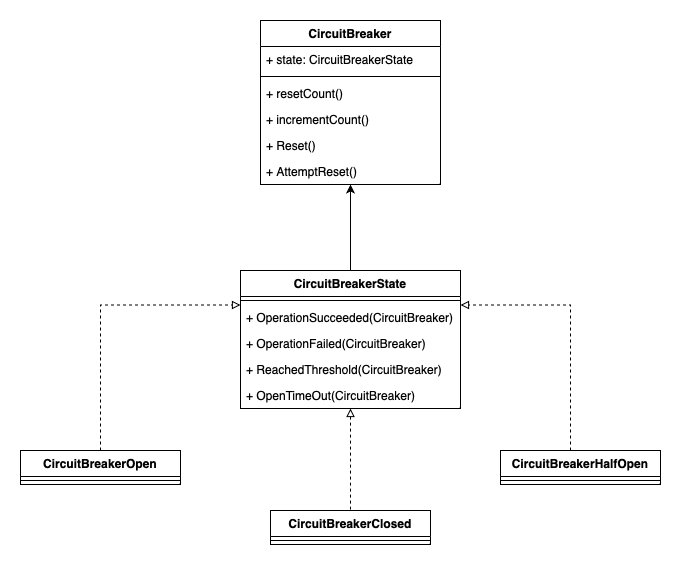

The diagram above was exported from draw.io. Its source (the exported page's mxGraphModel, read from the mxfile embedded in the PNG):
<mxGraphModel dx="1433" dy="669" grid="1" gridSize="10" guides="1" tooltips="1" connect="1" arrows="1" fold="1" page="1" pageScale="1" pageWidth="850" pageHeight="1100" math="0" shadow="0">
  <root>
    <mxCell id="0" />
    <mxCell id="1" parent="0" />
    <mxCell id="9vebsKP7B9aHXeYZtC3b-22" style="edgeStyle=orthogonalEdgeStyle;rounded=0;orthogonalLoop=1;jettySize=auto;html=1;startArrow=classic;startFill=1;endArrow=none;endFill=0;" edge="1" parent="1" source="9vebsKP7B9aHXeYZtC3b-1" target="9vebsKP7B9aHXeYZtC3b-5">
      <mxGeometry relative="1" as="geometry" />
    </mxCell>
    <mxCell id="9vebsKP7B9aHXeYZtC3b-1" value="CircuitBreaker" style="swimlane;fontStyle=1;align=center;verticalAlign=top;childLayout=stackLayout;horizontal=1;startSize=26;horizontalStack=0;resizeParent=1;resizeParentMax=0;resizeLast=0;collapsible=1;marginBottom=0;whiteSpace=wrap;html=1;" vertex="1" parent="1">
      <mxGeometry x="420" y="140" width="180" height="164" as="geometry" />
    </mxCell>
    <mxCell id="9vebsKP7B9aHXeYZtC3b-2" value="+ state: CircuitBreakerState" style="text;strokeColor=none;fillColor=none;align=left;verticalAlign=top;spacingLeft=4;spacingRight=4;overflow=hidden;rotatable=0;points=[[0,0.5],[1,0.5]];portConstraint=eastwest;whiteSpace=wrap;html=1;" vertex="1" parent="9vebsKP7B9aHXeYZtC3b-1">
      <mxGeometry y="26" width="180" height="26" as="geometry" />
    </mxCell>
    <mxCell id="9vebsKP7B9aHXeYZtC3b-3" value="" style="line;strokeWidth=1;fillColor=none;align=left;verticalAlign=middle;spacingTop=-1;spacingLeft=3;spacingRight=3;rotatable=0;labelPosition=right;points=[];portConstraint=eastwest;strokeColor=inherit;" vertex="1" parent="9vebsKP7B9aHXeYZtC3b-1">
      <mxGeometry y="52" width="180" height="8" as="geometry" />
    </mxCell>
    <mxCell id="9vebsKP7B9aHXeYZtC3b-4" value="+ resetCount()" style="text;strokeColor=none;fillColor=none;align=left;verticalAlign=top;spacingLeft=4;spacingRight=4;overflow=hidden;rotatable=0;points=[[0,0.5],[1,0.5]];portConstraint=eastwest;whiteSpace=wrap;html=1;" vertex="1" parent="9vebsKP7B9aHXeYZtC3b-1">
      <mxGeometry y="60" width="180" height="26" as="geometry" />
    </mxCell>
    <mxCell id="9vebsKP7B9aHXeYZtC3b-21" value="+ incrementCount()" style="text;strokeColor=none;fillColor=none;align=left;verticalAlign=top;spacingLeft=4;spacingRight=4;overflow=hidden;rotatable=0;points=[[0,0.5],[1,0.5]];portConstraint=eastwest;whiteSpace=wrap;html=1;" vertex="1" parent="9vebsKP7B9aHXeYZtC3b-1">
      <mxGeometry y="86" width="180" height="26" as="geometry" />
    </mxCell>
    <mxCell id="eVTLm17zNTmFqQiTvZpV-1" value="+ Reset()" style="text;strokeColor=none;fillColor=none;align=left;verticalAlign=top;spacingLeft=4;spacingRight=4;overflow=hidden;rotatable=0;points=[[0,0.5],[1,0.5]];portConstraint=eastwest;whiteSpace=wrap;html=1;" vertex="1" parent="9vebsKP7B9aHXeYZtC3b-1">
      <mxGeometry y="112" width="180" height="26" as="geometry" />
    </mxCell>
    <mxCell id="eVTLm17zNTmFqQiTvZpV-2" value="+ AttemptReset()" style="text;strokeColor=none;fillColor=none;align=left;verticalAlign=top;spacingLeft=4;spacingRight=4;overflow=hidden;rotatable=0;points=[[0,0.5],[1,0.5]];portConstraint=eastwest;whiteSpace=wrap;html=1;" vertex="1" parent="9vebsKP7B9aHXeYZtC3b-1">
      <mxGeometry y="138" width="180" height="26" as="geometry" />
    </mxCell>
    <mxCell id="eVTLm17zNTmFqQiTvZpV-5" style="edgeStyle=orthogonalEdgeStyle;rounded=0;orthogonalLoop=1;jettySize=auto;html=1;startArrow=block;startFill=0;dashed=1;endArrow=none;endFill=0;" edge="1" parent="1" source="9vebsKP7B9aHXeYZtC3b-5" target="9vebsKP7B9aHXeYZtC3b-13">
      <mxGeometry relative="1" as="geometry" />
    </mxCell>
    <mxCell id="9vebsKP7B9aHXeYZtC3b-5" value="CircuitBreakerState" style="swimlane;fontStyle=1;align=center;verticalAlign=top;childLayout=stackLayout;horizontal=1;startSize=26;horizontalStack=0;resizeParent=1;resizeParentMax=0;resizeLast=0;collapsible=1;marginBottom=0;whiteSpace=wrap;html=1;" vertex="1" parent="1">
      <mxGeometry x="400" y="390" width="220" height="138" as="geometry" />
    </mxCell>
    <mxCell id="9vebsKP7B9aHXeYZtC3b-7" value="" style="line;strokeWidth=1;fillColor=none;align=left;verticalAlign=middle;spacingTop=-1;spacingLeft=3;spacingRight=3;rotatable=0;labelPosition=right;points=[];portConstraint=eastwest;strokeColor=inherit;" vertex="1" parent="9vebsKP7B9aHXeYZtC3b-5">
      <mxGeometry y="26" width="220" height="8" as="geometry" />
    </mxCell>
    <mxCell id="9vebsKP7B9aHXeYZtC3b-6" value="+ OperationSucceeded(CircuitBreaker)" style="text;strokeColor=none;fillColor=none;align=left;verticalAlign=top;spacingLeft=4;spacingRight=4;overflow=hidden;rotatable=0;points=[[0,0.5],[1,0.5]];portConstraint=eastwest;whiteSpace=wrap;html=1;" vertex="1" parent="9vebsKP7B9aHXeYZtC3b-5">
      <mxGeometry y="34" width="220" height="26" as="geometry" />
    </mxCell>
    <mxCell id="9vebsKP7B9aHXeYZtC3b-8" value="+ OperationFailed(CircuitBreaker)" style="text;strokeColor=none;fillColor=none;align=left;verticalAlign=top;spacingLeft=4;spacingRight=4;overflow=hidden;rotatable=0;points=[[0,0.5],[1,0.5]];portConstraint=eastwest;whiteSpace=wrap;html=1;" vertex="1" parent="9vebsKP7B9aHXeYZtC3b-5">
      <mxGeometry y="60" width="220" height="26" as="geometry" />
    </mxCell>
    <mxCell id="eVTLm17zNTmFqQiTvZpV-3" value="+ ReachedThreshold(CircuitBreaker)" style="text;strokeColor=none;fillColor=none;align=left;verticalAlign=top;spacingLeft=4;spacingRight=4;overflow=hidden;rotatable=0;points=[[0,0.5],[1,0.5]];portConstraint=eastwest;whiteSpace=wrap;html=1;" vertex="1" parent="9vebsKP7B9aHXeYZtC3b-5">
      <mxGeometry y="86" width="220" height="26" as="geometry" />
    </mxCell>
    <mxCell id="eVTLm17zNTmFqQiTvZpV-4" value="+ OpenTimeOut(CircuitBreaker)" style="text;strokeColor=none;fillColor=none;align=left;verticalAlign=top;spacingLeft=4;spacingRight=4;overflow=hidden;rotatable=0;points=[[0,0.5],[1,0.5]];portConstraint=eastwest;whiteSpace=wrap;html=1;" vertex="1" parent="9vebsKP7B9aHXeYZtC3b-5">
      <mxGeometry y="112" width="220" height="26" as="geometry" />
    </mxCell>
    <mxCell id="9vebsKP7B9aHXeYZtC3b-26" style="edgeStyle=orthogonalEdgeStyle;rounded=0;orthogonalLoop=1;jettySize=auto;html=1;dashed=1;endArrow=block;endFill=0;entryX=0;entryY=0.25;entryDx=0;entryDy=0;" edge="1" parent="1" source="9vebsKP7B9aHXeYZtC3b-9" target="9vebsKP7B9aHXeYZtC3b-5">
      <mxGeometry relative="1" as="geometry">
        <mxPoint x="410" y="460" as="targetPoint" />
        <Array as="points">
          <mxPoint x="260" y="425" />
        </Array>
      </mxGeometry>
    </mxCell>
    <mxCell id="9vebsKP7B9aHXeYZtC3b-9" value="CircuitBreakerOpen" style="swimlane;fontStyle=1;align=center;verticalAlign=top;childLayout=stackLayout;horizontal=1;startSize=26;horizontalStack=0;resizeParent=1;resizeParentMax=0;resizeLast=0;collapsible=1;marginBottom=0;whiteSpace=wrap;html=1;" vertex="1" parent="1">
      <mxGeometry x="180" y="570" width="160" height="34" as="geometry" />
    </mxCell>
    <mxCell id="9vebsKP7B9aHXeYZtC3b-11" value="" style="line;strokeWidth=1;fillColor=none;align=left;verticalAlign=middle;spacingTop=-1;spacingLeft=3;spacingRight=3;rotatable=0;labelPosition=right;points=[];portConstraint=eastwest;strokeColor=inherit;" vertex="1" parent="9vebsKP7B9aHXeYZtC3b-9">
      <mxGeometry y="26" width="160" height="8" as="geometry" />
    </mxCell>
    <mxCell id="9vebsKP7B9aHXeYZtC3b-13" value="CircuitBreakerClosed" style="swimlane;fontStyle=1;align=center;verticalAlign=top;childLayout=stackLayout;horizontal=1;startSize=26;horizontalStack=0;resizeParent=1;resizeParentMax=0;resizeLast=0;collapsible=1;marginBottom=0;whiteSpace=wrap;html=1;" vertex="1" parent="1">
      <mxGeometry x="430" y="630" width="160" height="34" as="geometry" />
    </mxCell>
    <mxCell id="9vebsKP7B9aHXeYZtC3b-15" value="" style="line;strokeWidth=1;fillColor=none;align=left;verticalAlign=middle;spacingTop=-1;spacingLeft=3;spacingRight=3;rotatable=0;labelPosition=right;points=[];portConstraint=eastwest;strokeColor=inherit;" vertex="1" parent="9vebsKP7B9aHXeYZtC3b-13">
      <mxGeometry y="26" width="160" height="8" as="geometry" />
    </mxCell>
    <mxCell id="9vebsKP7B9aHXeYZtC3b-24" style="edgeStyle=orthogonalEdgeStyle;rounded=0;orthogonalLoop=1;jettySize=auto;html=1;entryX=1;entryY=0.25;entryDx=0;entryDy=0;dashed=1;endArrow=block;endFill=0;" edge="1" parent="1" source="9vebsKP7B9aHXeYZtC3b-17" target="9vebsKP7B9aHXeYZtC3b-5">
      <mxGeometry relative="1" as="geometry">
        <Array as="points">
          <mxPoint x="730" y="425" />
        </Array>
      </mxGeometry>
    </mxCell>
    <mxCell id="9vebsKP7B9aHXeYZtC3b-17" value="CircuitBreakerHalfOpen" style="swimlane;fontStyle=1;align=center;verticalAlign=top;childLayout=stackLayout;horizontal=1;startSize=26;horizontalStack=0;resizeParent=1;resizeParentMax=0;resizeLast=0;collapsible=1;marginBottom=0;whiteSpace=wrap;html=1;" vertex="1" parent="1">
      <mxGeometry x="660" y="570" width="160" height="34" as="geometry" />
    </mxCell>
    <mxCell id="9vebsKP7B9aHXeYZtC3b-19" value="" style="line;strokeWidth=1;fillColor=none;align=left;verticalAlign=middle;spacingTop=-1;spacingLeft=3;spacingRight=3;rotatable=0;labelPosition=right;points=[];portConstraint=eastwest;strokeColor=inherit;" vertex="1" parent="9vebsKP7B9aHXeYZtC3b-17">
      <mxGeometry y="26" width="160" height="8" as="geometry" />
    </mxCell>
  </root>
</mxGraphModel>